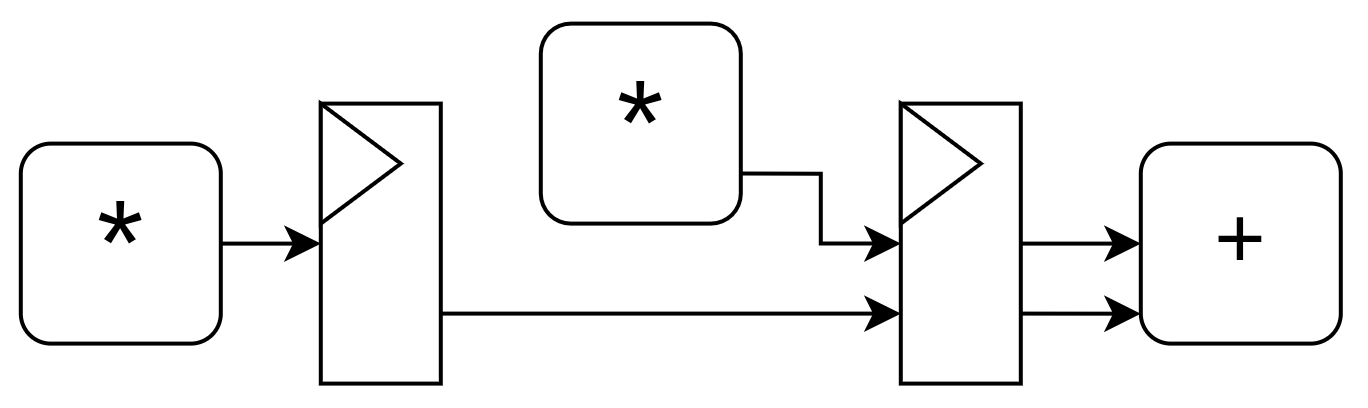

The diagram above was exported from draw.io. Its source (the exported page's mxGraphModel, read from the mxfile embedded in the PNG):
<mxGraphModel dx="783" dy="395" grid="1" gridSize="10" guides="1" tooltips="1" connect="1" arrows="1" fold="1" page="1" pageScale="1" pageWidth="850" pageHeight="1100" math="0" shadow="0">
  <root>
    <mxCell id="0" />
    <mxCell id="1" parent="0" />
    <mxCell id="8RYGEYUyia3RcBgq3cq2-11" edge="1" parent="1" source="8RYGEYUyia3RcBgq3cq2-2" style="edgeStyle=orthogonalEdgeStyle;rounded=0;orthogonalLoop=1;jettySize=auto;html=1;exitX=1;exitY=0.5;exitDx=0;exitDy=0;entryX=0;entryY=0.5;entryDx=0;entryDy=0;" target="8RYGEYUyia3RcBgq3cq2-7">
      <mxGeometry relative="1" as="geometry" />
    </mxCell>
    <mxCell id="8RYGEYUyia3RcBgq3cq2-2" parent="1" style="rounded=1;whiteSpace=wrap;html=1;" value="&lt;font style=&quot;font-size: 30px;&quot;&gt;*&lt;/font&gt;" vertex="1">
      <mxGeometry height="50" width="50" x="320" y="430" as="geometry" />
    </mxCell>
    <mxCell id="8RYGEYUyia3RcBgq3cq2-13" edge="1" parent="1" source="8RYGEYUyia3RcBgq3cq2-4" style="edgeStyle=orthogonalEdgeStyle;rounded=0;orthogonalLoop=1;jettySize=auto;html=1;exitX=1;exitY=0.75;exitDx=0;exitDy=0;entryX=0;entryY=0.5;entryDx=0;entryDy=0;" target="8RYGEYUyia3RcBgq3cq2-9">
      <mxGeometry relative="1" as="geometry" />
    </mxCell>
    <mxCell id="8RYGEYUyia3RcBgq3cq2-4" parent="1" style="rounded=1;whiteSpace=wrap;html=1;" value="&lt;font style=&quot;font-size: 30px;&quot;&gt;*&lt;/font&gt;" vertex="1">
      <mxGeometry height="50" width="50" x="450" y="400" as="geometry" />
    </mxCell>
    <mxCell id="8RYGEYUyia3RcBgq3cq2-5" parent="1" style="rounded=1;whiteSpace=wrap;html=1;" value="&lt;font style=&quot;font-size: 22px;&quot;&gt;+&lt;/font&gt;" vertex="1">
      <mxGeometry height="50" width="50" x="600" y="430" as="geometry" />
    </mxCell>
    <mxCell id="8RYGEYUyia3RcBgq3cq2-12" edge="1" parent="1" source="8RYGEYUyia3RcBgq3cq2-7" style="edgeStyle=orthogonalEdgeStyle;rounded=0;orthogonalLoop=1;jettySize=auto;html=1;exitX=1;exitY=0.75;exitDx=0;exitDy=0;entryX=0;entryY=0.75;entryDx=0;entryDy=0;" target="8RYGEYUyia3RcBgq3cq2-9">
      <mxGeometry relative="1" as="geometry" />
    </mxCell>
    <mxCell id="8RYGEYUyia3RcBgq3cq2-7" parent="1" style="rounded=0;whiteSpace=wrap;html=1;" value="" vertex="1">
      <mxGeometry height="70" width="30" x="395" y="420" as="geometry" />
    </mxCell>
    <mxCell id="8RYGEYUyia3RcBgq3cq2-8" parent="1" style="triangle;whiteSpace=wrap;html=1;shapeInside=1;" value="" vertex="1">
      <mxGeometry height="30" width="20" x="395" y="420" as="geometry" />
    </mxCell>
    <mxCell id="8RYGEYUyia3RcBgq3cq2-15" edge="1" parent="1" source="8RYGEYUyia3RcBgq3cq2-9" style="edgeStyle=orthogonalEdgeStyle;rounded=0;orthogonalLoop=1;jettySize=auto;html=1;exitX=1;exitY=0.5;exitDx=0;exitDy=0;entryX=0;entryY=0.5;entryDx=0;entryDy=0;" target="8RYGEYUyia3RcBgq3cq2-5">
      <mxGeometry relative="1" as="geometry" />
    </mxCell>
    <mxCell id="8RYGEYUyia3RcBgq3cq2-9" parent="1" style="rounded=0;whiteSpace=wrap;html=1;" value="" vertex="1">
      <mxGeometry height="70" width="30" x="540" y="420" as="geometry" />
    </mxCell>
    <mxCell id="8RYGEYUyia3RcBgq3cq2-10" parent="1" style="triangle;whiteSpace=wrap;html=1;shapeInside=1;" value="" vertex="1">
      <mxGeometry height="30" width="20" x="540" y="420" as="geometry" />
    </mxCell>
    <mxCell id="8RYGEYUyia3RcBgq3cq2-16" edge="1" parent="1" source="8RYGEYUyia3RcBgq3cq2-9" style="edgeStyle=orthogonalEdgeStyle;rounded=0;orthogonalLoop=1;jettySize=auto;html=1;exitX=1;exitY=0.75;exitDx=0;exitDy=0;entryX=0;entryY=0.852;entryDx=0;entryDy=0;entryPerimeter=0;" target="8RYGEYUyia3RcBgq3cq2-5">
      <mxGeometry relative="1" as="geometry" />
    </mxCell>
  </root>
</mxGraphModel>